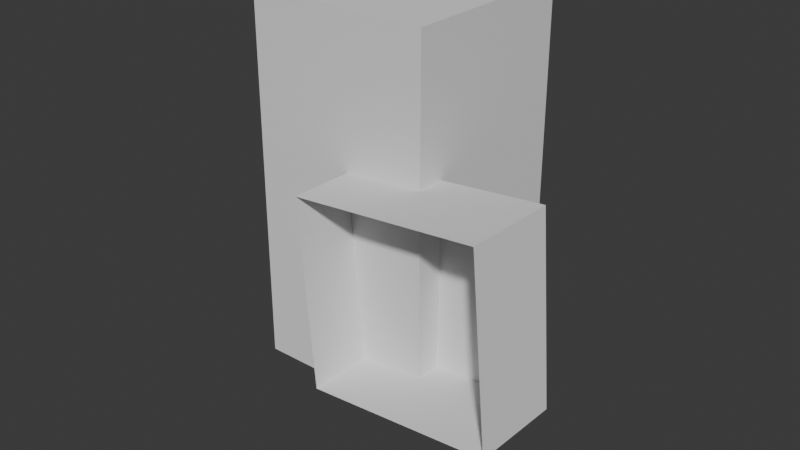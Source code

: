 # Source: untitled.blend  (saved by Blender 4.0.36; exported with 4.5.12 LTS)
import bpy
from mathutils import Matrix  # noqa: F401  (used for matrix-valued properties, if any)

bpy.ops.wm.read_factory_settings(use_empty=True)
scene = bpy.context.scene
scene.name = 'Scene'

# ---- collections
col_collection = bpy.data.collections.new('Collection'); scene.collection.children.link(col_collection)
col_collection_2 = bpy.data.collections.new('Collection 2'); scene.collection.children.link(col_collection_2)

# ---- world
world_world = bpy.data.worlds.new('World'); scene.world = world_world
world_world.use_nodes = True; world_world.node_tree.nodes.clear()
_N = world_world.node_tree.nodes; _L = world_world.node_tree.links
n0 = _N.new('ShaderNodeOutputWorld'); n0.name = 'World Output'; n0.location = (300, 300)
n1 = _N.new('ShaderNodeBackground'); n1.name = 'Background'; n1.location = (10, 300)
n1.inputs[0].default_value = (0.05088, 0.05088, 0.05088, 1.0)
_L.new(n1.outputs[0], n0.inputs[0])
n0.is_active_output = True
world_world.color = (0.05088, 0.05088, 0.05088)
world_world.use_sun_shadow = False
world_world.sun_shadow_jitter_overblur = 0.0

# ---- meshes
me_cube_004 = bpy.data.meshes.new('Cube.004')
me_cube_004.from_pydata([(-1.0, -1.0, -1.0), (-1.0, -1.0, 1.0), (-1.0, 1.0, -1.0), (-1.0, 1.0, 1.0), (1.0, -1.0, -1.0), (1.0, -1.0, 1.0), (1.0, 1.0, -1.0), (1.0, 1.0, 1.0)], [], [(0, 1, 3, 2), (2, 3, 7, 6), (6, 7, 5, 4), (4, 5, 1, 0), (2, 6, 4, 0), (7, 3, 1, 5)])
_uv = me_cube_004.uv_layers.new(name='UVMap')
_uv.uv.foreach_set('vector', [0.375, 0.0, 0.625, 0.0, 0.625, 0.25, 0.375, 0.25, 0.375, 0.25, 0.625, 0.25, 0.625, 0.5, 0.375, 0.5, 0.375, 0.5, 0.625, 0.5, 0.625, 0.75, 0.375, 0.75, 0.375, 0.75, 0.625, 0.75, 0.625, 1.0, 0.375, 1.0, 0.125, 0.5, 0.375, 0.5, 0.375, 0.75, 0.125, 0.75, 0.625, 0.5, 0.875, 0.5, 0.875, 0.75, 0.625, 0.75])
me_cube_004.update()
me_cube_003 = bpy.data.meshes.new('Cube.003')
me_cube_003.from_pydata([(-1.0, 1.0, -1.0), (-1.001, 0.9609, 1.0), (1.0, -1.0, -1.0), (0.9998, 0.986, -0.9999), (1.0, 1.007, 0.9999), (-1.0, 0.0, -1.0), (-1.0, 0.0, 1.0), (1.0, 0.0, -1.0), (1.0, 0.0, 1.0)], [(2, 7)], [(5, 6, 1, 0), (0, 1, 4, 3), (4, 1, 6, 8), (0, 3, 7, 5), (3, 4, 8, 7)])
_uv = me_cube_003.uv_layers.new(name='UVMap')
_uv.uv.foreach_set('vector', [0.375, 0.125, 0.625, 0.125, 0.625, 0.25, 0.375, 0.25, 0.375, 0.25, 0.625, 0.25, 0.625, 0.5, 0.375, 0.5, 0.625, 0.5, 0.875, 0.5, 0.875, 0.625, 0.625, 0.625, 0.125, 0.5, 0.375, 0.5, 0.375, 0.625, 0.125, 0.625, 0.375, 0.5, 0.625, 0.5, 0.625, 0.625, 0.375, 0.625])
me_cube_003.update()

# ---- objects
ob_front = bpy.data.objects.new('Front', None)
ob_side = bpy.data.objects.new('Side', None)
ob_cube = bpy.data.objects.new('Cube', me_cube_004)
ob_body = bpy.data.objects.new('body', me_cube_003)

# ---- transforms, parenting, visibility, modifiers, constraints
ob_front.location = (6.294, -15.3, 1.968)
ob_front.rotation_euler = (1.571, 6.283, -0.009839)
ob_front.scale = (2.894, 2.894, 2.894)
ob_front.empty_display_type = 'IMAGE'
ob_front.empty_display_size = 5.148
ob_front.empty_image_offset = (-0.5254, -0.4132)
ob_side.location = (-11.83, 2.985, 2.732)
ob_side.rotation_euler = (1.571, 6.283, 1.571)
ob_side.scale = (2.894, 2.894, 2.894)
ob_side.empty_display_type = 'IMAGE'
ob_side.empty_display_size = 5.269
ob_side.empty_image_offset = (-0.4661, -0.4745)
ob_cube.location = (0.0, 0.0, 2.013)
ob_cube.scale = (1.0, 1.0, 2.0)
ob_body.location = (1.202, -1.696, 1.54)
ob_body.rotation_euler = (0.005997, 3.049, -0.01497)

# ---- collection membership
col_collection.objects.link(ob_front)
col_collection.objects.link(ob_side)
col_collection.objects.link(ob_cube)
col_collection_2.objects.link(ob_body)

# ---- scene / render settings (as saved in the file)
scene.frame_start = 1; scene.frame_end = 250; scene.frame_set(185)
scene.render.engine = 'BLENDER_EEVEE_NEXT'
scene.cycles.sampling_pattern = 'TABULATED_SOBOL'
bpy.context.view_layer.update()

# ---- added for rendering (the .blend has no active camera and no usable light): camera, sun
cam_auto = bpy.data.cameras.new('AutoCamera')
cam_auto.lens = 50.0
cam_auto.sensor_width = 36.0
cam_auto.clip_end = 1000.0
ob_auto_camera = bpy.data.objects.new('AutoCamera', cam_auto)
scene.collection.objects.link(ob_auto_camera)
ob_auto_camera.location = (6.55942, -7.94649, 6.73809)
ob_auto_camera.rotation_euler = (1.09748, -7.21219e-08, 0.694738)
scene.camera = ob_auto_camera
light_auto_sun = bpy.data.lights.new('AutoSun', 'SUN')
light_auto_sun.energy = 3.0
light_auto_sun.angle = 0.0523599
ob_auto_sun = bpy.data.objects.new('AutoSun', light_auto_sun)
scene.collection.objects.link(ob_auto_sun)
ob_auto_sun.rotation_euler = (0.872665, 0.174533, 0.523599)
bpy.context.view_layer.update()
